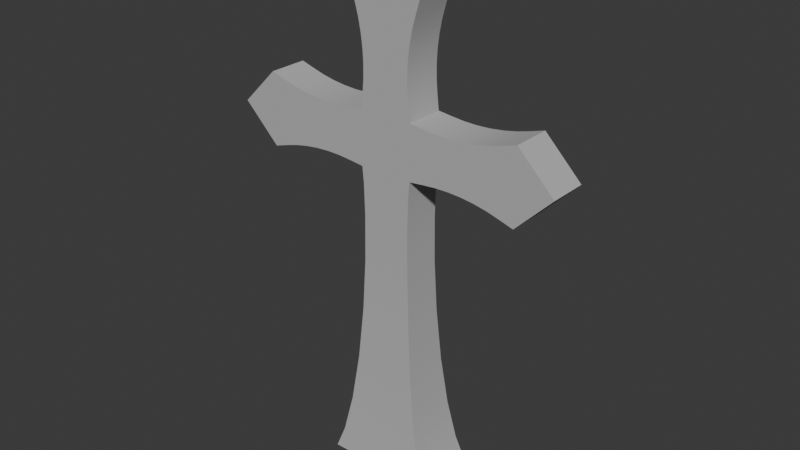 # Source: pomnik.blend  (saved by Blender 5.0.118; exported with 4.5.12 LTS)
import bpy
from mathutils import Matrix  # noqa: F401  (used for matrix-valued properties, if any)

bpy.ops.wm.read_factory_settings(use_empty=True)
scene = bpy.context.scene
scene.name = 'Scene'

# ---- collections
col_collection = bpy.data.collections.new('Collection'); scene.collection.children.link(col_collection)

# ---- materials (node trees are filled in below, after node groups)
mat_material_002 = bpy.data.materials.new('Material.002')

# ---- node groups
ng_smooth_by_angle = bpy.data.node_groups.new('Smooth by Angle', 'GeometryNodeTree')
_s = ng_smooth_by_angle.interface.new_socket(name='Mesh', in_out='OUTPUT', socket_type='NodeSocketGeometry')
_s = ng_smooth_by_angle.interface.new_socket(name='Mesh', in_out='INPUT', socket_type='NodeSocketGeometry')
_s = ng_smooth_by_angle.interface.new_socket(name='Angle', in_out='INPUT', socket_type='NodeSocketFloat')
_s.subtype = 'ANGLE'
_s.default_value = 0.5236
_s.min_value = 0.0
_s.max_value = 3.142
_s.description = 'Maximum face angle for smooth edges'
_s = ng_smooth_by_angle.interface.new_socket(name='Ignore Sharpness', in_out='INPUT', socket_type='NodeSocketBool')
_s.force_non_field = True
ng_smooth_by_angle.is_modifier = True
_N = ng_smooth_by_angle.nodes; _L = ng_smooth_by_angle.links
n0 = _N.new('GeometryNodeSetShadeSmooth'); n0.name = 'Set Shade Smooth'; n0.location = (120, -80)
n0.domain = 'EDGE'
n1 = _N.new('GeometryNodeSetShadeSmooth'); n1.name = 'Set Shade Smooth.001'; n1.location = (300, -80)
n2 = _N.new('NodeGroupOutput'); n2.name = 'Group Output'; n2.location = (480, -80)
n3 = _N.new('GeometryNodeInputMeshEdgeAngle'); n3.name = 'Edge Angle'; n3.location = (-440, -240)
n4 = _N.new('NodeGroupInput'); n4.name = 'Group Input'; n4.location = (-80, -80)
n5 = _N.new('GeometryNodeInputEdgeSmooth'); n5.name = 'Is Edge Smooth'; n5.location = (-260, -120)
n6 = _N.new('GeometryNodeInputShadeSmooth'); n6.name = 'Is Shade Smooth'; n6.location = (-440, -397)
n7 = _N.new('FunctionNodeCompare'); n7.name = 'Compare'; n7.location = (-260, -260)
n7.operation = 'LESS_EQUAL'
n7.inputs[6].default_value = (0.0, 0.0, 0.0, 0.0)
n7.inputs[7].default_value = (0.0, 0.0, 0.0, 0.0)
n8 = _N.new('FunctionNodeBooleanMath'); n8.name = 'Boolean Math.001'; n8.location = (-80, -260)
n9 = _N.new('NodeGroupInput'); n9.name = 'Group Input.001'; n9.location = (-440, -329)
n10 = _N.new('NodeGroupInput'); n10.name = 'Group Input.002'; n10.location = (-259, -189)
n11 = _N.new('FunctionNodeBooleanMath'); n11.name = 'Boolean Math'; n11.location = (-80, -149)
n11.operation = 'OR'
n12 = _N.new('FunctionNodeBooleanMath'); n12.name = 'Boolean Math.002'; n12.location = (-260, -380)
n12.operation = 'OR'
n13 = _N.new('NodeGroupInput'); n13.name = 'Group Input.003'; n13.location = (-440, -460)
_L.new(n3.outputs[0], n7.inputs[0])
_L.new(n1.outputs[0], n2.inputs[0])
_L.new(n9.outputs[1], n7.inputs[1])
_L.new(n7.outputs[0], n8.inputs[0])
_L.new(n4.outputs[0], n0.inputs[0])
_L.new(n0.outputs[0], n1.inputs[0])
_L.new(n8.outputs[0], n0.inputs[2])
_L.new(n10.outputs[2], n11.inputs[1])
_L.new(n5.outputs[0], n11.inputs[0])
_L.new(n11.outputs[0], n0.inputs[1])
_L.new(n13.outputs[2], n12.inputs[1])
_L.new(n6.outputs[0], n12.inputs[0])
_L.new(n12.outputs[0], n8.inputs[1])
n2.is_active_output = True

# ---- material node trees
mat_material_002.use_nodes = True; mat_material_002.node_tree.nodes.clear()
_N = mat_material_002.node_tree.nodes; _L = mat_material_002.node_tree.links
n0 = _N.new('ShaderNodeBsdfPrincipled'); n0.name = 'Principled BSDF'; n0.location = (-200, 100)
n0.inputs[0].default_value = (0.4699, 0.4699, 0.4699, 1.0)
n0.inputs[2].default_value = 1.0
n1 = _N.new('ShaderNodeOutputMaterial'); n1.name = 'Material Output'; n1.location = (200, 100)
_L.new(n0.outputs[0], n1.inputs[0])
n1.is_active_output = True

# ---- world
world_world = bpy.data.worlds.new('World'); scene.world = world_world
world_world.use_nodes = True; world_world.node_tree.nodes.clear()
_N = world_world.node_tree.nodes; _L = world_world.node_tree.links
n0 = _N.new('ShaderNodeOutputWorld'); n0.name = 'World Output'; n0.location = (200, 100)
n1 = _N.new('ShaderNodeBackground'); n1.name = 'Background'; n1.location = (-200, 100)
n1.inputs[0].default_value = (0.05088, 0.05088, 0.05088, 1.0)
_L.new(n1.outputs[0], n0.inputs[0])
n0.is_active_output = True
world_world.color = (0.05088, 0.05088, 0.05088)
world_world.sun_shadow_jitter_overblur = 0.0

# ---- meshes
me_cube_002 = bpy.data.meshes.new('Cube.002')
me_cube_002.from_pydata([(-0.45, 0.2688, -1.669e-06), (0.45, 0.2688, -1.669e-06), (-0.22, 0.16, 2.56), (-0.2074, 0.16, 2.426), (-0.1995, 0.16, 2.162), (-0.2039, 0.1614, 1.792), (-0.223, 0.1713, 1.364), (-0.2589, 0.1915, 0.9231), (-0.3124, 0.2193, 0.516), (-0.3812, 0.2482, 0.191), (0.3812, 0.2482, 0.191), (0.3124, 0.2193, 0.516), (0.2589, 0.1915, 0.9231), (0.223, 0.1713, 1.364), (0.2039, 0.1614, 1.792), (0.1995, 0.16, 2.162), (0.2074, 0.16, 2.426), (0.22, 0.16, 2.56), (1.1, 0.16, 2.48), (1.1, 0.16, 3.08), (1.4, 0.16, 2.78), (0.3331, 0.16, 2.573), (0.4457, 0.16, 2.583), (0.5573, 0.16, 2.585), (0.6678, 0.16, 2.579), (0.7773, 0.16, 2.565), (0.8857, 0.16, 2.543), (0.9931, 0.16, 2.513), (0.9931, 0.16, 3.047), (0.8857, 0.16, 3.017), (0.7773, 0.16, 2.995), (0.6678, 0.16, 2.981), (0.5573, 0.16, 2.975), (0.4457, 0.16, 2.977), (0.3331, 0.16, 2.987), (0.22, 0.16, 3.0), (0.3, 0.16, 3.88), (-0.3, 0.16, 3.88), (0.0, 0.16, 4.18), (0.2071, 0.16, 3.113), (0.1972, 0.16, 3.226), (0.1952, 0.16, 3.337), (0.2012, 0.16, 3.448), (0.2152, 0.16, 3.557), (0.2372, 0.16, 3.666), (0.2671, 0.16, 3.773), (-0.2671, 0.16, 3.773), (-0.2372, 0.16, 3.666), (-0.2152, 0.16, 3.557), (-0.2012, 0.16, 3.448), (-0.1952, 0.16, 3.337), (-0.1972, 0.16, 3.226), (-0.2071, 0.16, 3.113), (-0.22, 0.16, 3.0), (-1.1, 0.16, 3.08), (-1.1, 0.16, 2.48), (-1.4, 0.16, 2.78), (-0.3331, 0.16, 2.987), (-0.4457, 0.16, 2.977), (-0.5573, 0.16, 2.975), (-0.6678, 0.16, 2.981), (-0.7773, 0.16, 2.995), (-0.8857, 0.16, 3.017), (-0.9931, 0.16, 3.047), (-0.9931, 0.16, 2.513), (-0.8857, 0.16, 2.543), (-0.7773, 0.16, 2.565), (-0.6678, 0.16, 2.579), (-0.5573, 0.16, 2.585), (-0.4457, 0.16, 2.583), (-0.3331, 0.16, 2.573), (-0.45, -0.2688, -1.669e-06), (0.45, -0.2688, -1.669e-06), (-0.22, -0.16, 2.56), (-0.2074, -0.16, 2.426), (-0.1995, -0.16, 2.162), (-0.2039, -0.1614, 1.792), (-0.223, -0.1713, 1.364), (-0.2589, -0.1915, 0.9231), (-0.3124, -0.2193, 0.516), (-0.3812, -0.2482, 0.191), (0.3812, -0.2482, 0.191), (0.3124, -0.2193, 0.516), (0.2589, -0.1915, 0.9231), (0.223, -0.1713, 1.364), (0.2039, -0.1614, 1.792), (0.1995, -0.16, 2.162), (0.2074, -0.16, 2.426), (0.22, -0.16, 2.56), (1.1, -0.16, 2.48), (1.1, -0.16, 3.08), (1.4, -0.16, 2.78), (0.3331, -0.16, 2.573), (0.4457, -0.16, 2.583), (0.5573, -0.16, 2.585), (0.6678, -0.16, 2.579), (0.7773, -0.16, 2.565), (0.8857, -0.16, 2.543), (0.9931, -0.16, 2.513), (0.9931, -0.16, 3.047), (0.8857, -0.16, 3.017), (0.7773, -0.16, 2.995), (0.6678, -0.16, 2.981), (0.5573, -0.16, 2.975), (0.4457, -0.16, 2.977), (0.3331, -0.16, 2.987), (0.22, -0.16, 3.0), (0.3, -0.16, 3.88), (-0.3, -0.16, 3.88), (0.0, -0.16, 4.18), (0.2071, -0.16, 3.113), (0.1972, -0.16, 3.226), (0.1952, -0.16, 3.337), (0.2012, -0.16, 3.448), (0.2152, -0.16, 3.557), (0.2372, -0.16, 3.666), (0.2671, -0.16, 3.773), (-0.2671, -0.16, 3.773), (-0.2372, -0.16, 3.666), (-0.2152, -0.16, 3.557), (-0.2012, -0.16, 3.448), (-0.1952, -0.16, 3.337), (-0.1972, -0.16, 3.226), (-0.2071, -0.16, 3.113), (-0.22, -0.16, 3.0), (-1.1, -0.16, 3.08), (-1.1, -0.16, 2.48), (-1.4, -0.16, 2.78), (-0.3331, -0.16, 2.987), (-0.4457, -0.16, 2.977), (-0.5573, -0.16, 2.975), (-0.6678, -0.16, 2.981), (-0.7773, -0.16, 2.995), (-0.8857, -0.16, 3.017), (-0.9931, -0.16, 3.047), (-0.9931, -0.16, 2.513), (-0.8857, -0.16, 2.543), (-0.7773, -0.16, 2.565), (-0.6678, -0.16, 2.579), (-0.5573, -0.16, 2.585), (-0.4457, -0.16, 2.583), (-0.3331, -0.16, 2.573)], [], [(10, 9, 0, 1), (17, 2, 3, 16), (16, 3, 4, 15), (15, 4, 5, 14), (14, 5, 6, 13), (13, 6, 7, 12), (12, 7, 8, 11), (11, 8, 9, 10), (28, 27, 18, 19), (18, 20, 19), (35, 17, 21, 34), (34, 21, 22, 33), (33, 22, 23, 32), (32, 23, 24, 31), (31, 24, 25, 30), (30, 25, 26, 29), (29, 26, 27, 28), (46, 45, 36, 37), (36, 38, 37), (53, 35, 39, 52), (52, 39, 40, 51), (51, 40, 41, 50), (50, 41, 42, 49), (49, 42, 43, 48), (48, 43, 44, 47), (47, 44, 45, 46), (64, 63, 54, 55), (54, 56, 55), (17, 35, 53, 2), (2, 53, 57, 70), (70, 57, 58, 69), (69, 58, 59, 68), (68, 59, 60, 67), (67, 60, 61, 66), (66, 61, 62, 65), (65, 62, 63, 64), (81, 72, 71, 80), (88, 87, 74, 73), (87, 86, 75, 74), (86, 85, 76, 75), (85, 84, 77, 76), (84, 83, 78, 77), (83, 82, 79, 78), (82, 81, 80, 79), (99, 90, 89, 98), (89, 90, 91), (106, 105, 92, 88), (105, 104, 93, 92), (104, 103, 94, 93), (103, 102, 95, 94), (102, 101, 96, 95), (101, 100, 97, 96), (100, 99, 98, 97), (117, 108, 107, 116), (107, 108, 109), (124, 123, 110, 106), (123, 122, 111, 110), (122, 121, 112, 111), (121, 120, 113, 112), (120, 119, 114, 113), (119, 118, 115, 114), (118, 117, 116, 115), (135, 126, 125, 134), (125, 126, 127), (88, 73, 124, 106), (73, 141, 128, 124), (141, 140, 129, 128), (140, 139, 130, 129), (139, 138, 131, 130), (138, 137, 132, 131), (137, 136, 133, 132), (136, 135, 134, 133), (24, 23, 94, 95), (7, 6, 77, 78), (59, 58, 129, 130), (42, 41, 112, 113), (25, 24, 95, 96), (8, 7, 78, 79), (60, 59, 130, 131), (43, 42, 113, 114), (26, 25, 96, 97), (9, 8, 79, 80), (61, 60, 131, 132), (44, 43, 114, 115), (27, 26, 97, 98), (10, 1, 72, 81), (62, 61, 132, 133), (45, 44, 115, 116), (28, 19, 90, 99), (11, 10, 81, 82), (63, 62, 133, 134), (46, 37, 108, 117), (29, 28, 99, 100), (12, 11, 82, 83), (64, 55, 126, 135), (47, 46, 117, 118), (30, 29, 100, 101), (13, 12, 83, 84), (65, 64, 135, 136), (48, 47, 118, 119), (31, 30, 101, 102), (14, 13, 84, 85), (66, 65, 136, 137), (49, 48, 119, 120), (32, 31, 102, 103), (15, 14, 85, 86), (67, 66, 137, 138), (50, 49, 120, 121), (33, 32, 103, 104), (16, 15, 86, 87), (68, 67, 138, 139), (51, 50, 121, 122), (34, 33, 104, 105), (17, 16, 87, 88), (69, 68, 139, 140), (52, 51, 122, 123), (35, 34, 105, 106), (70, 69, 140, 141), (53, 52, 123, 124), (2, 70, 141, 73), (18, 27, 98, 89), (36, 45, 116, 107), (0, 9, 80, 71), (54, 63, 134, 125), (20, 18, 89, 91), (1, 0, 71, 72), (38, 36, 107, 109), (19, 20, 91, 90), (3, 2, 73, 74), (56, 54, 125, 127), (37, 38, 109, 108), (21, 17, 88, 92), (4, 3, 74, 75), (55, 56, 127, 126), (39, 35, 106, 110), (22, 21, 92, 93), (5, 4, 75, 76), (57, 53, 124, 128), (40, 39, 110, 111), (23, 22, 93, 94), (6, 5, 76, 77), (58, 57, 128, 129), (41, 40, 111, 112)])
me_cube_002.polygons.foreach_set('use_smooth', [True] * 143)
_uv = me_cube_002.uv_layers.new(name='UVMap')
_uv.uv.foreach_set('vector', [0.6, 0.75, 0.6, 1.0, 0.625, 1.0, 0.625, 0.75, 0.425, 0.75, 0.425, 1.0, 0.45, 1.0, 0.45, 0.75, 0.45, 0.75, 0.45, 1.0, 0.475, 1.0, 0.475, 0.75, 0.475, 0.75, 0.475, 1.0, 0.5, 1.0, 0.5, 0.75, 0.5, 0.75, 0.5, 1.0, 0.525, 1.0, 0.525, 0.75, 0.525, 0.75, 0.525, 1.0, 0.55, 1.0, 0.55, 0.75, 0.55, 0.75, 0.55, 1.0, 0.575, 1.0, 0.575, 0.75, 0.575, 0.75, 0.575, 1.0, 0.6, 1.0, 0.6, 0.75, 0.6, 0.75, 0.6, 1.0, 0.625, 1.0, 0.625, 0.75, 0.625, 1.0, 0.625, 1.0, 0.625, 0.75, 0.425, 0.75, 0.425, 1.0, 0.45, 1.0, 0.45, 0.75, 0.45, 0.75, 0.45, 1.0, 0.475, 1.0, 0.475, 0.75, 0.475, 0.75, 0.475, 1.0, 0.5, 1.0, 0.5, 0.75, 0.5, 0.75, 0.5, 1.0, 0.525, 1.0, 0.525, 0.75, 0.525, 0.75, 0.525, 1.0, 0.55, 1.0, 0.55, 0.75, 0.55, 0.75, 0.55, 1.0, 0.575, 1.0, 0.575, 0.75, 0.575, 0.75, 0.575, 1.0, 0.6, 1.0, 0.6, 0.75, 0.6, 0.75, 0.6, 1.0, 0.625, 1.0, 0.625, 0.75, 0.625, 1.0, 0.625, 1.0, 0.625, 0.75, 0.425, 0.75, 0.425, 1.0, 0.45, 1.0, 0.45, 0.75, 0.45, 0.75, 0.45, 1.0, 0.475, 1.0, 0.475, 0.75, 0.475, 0.75, 0.475, 1.0, 0.5, 1.0, 0.5, 0.75, 0.5, 0.75, 0.5, 1.0, 0.525, 1.0, 0.525, 0.75, 0.525, 0.75, 0.525, 1.0, 0.55, 1.0, 0.55, 0.75, 0.55, 0.75, 0.55, 1.0, 0.575, 1.0, 0.575, 0.75, 0.575, 0.75, 0.575, 1.0, 0.6, 1.0, 0.6, 0.75, 0.6, 0.75, 0.6, 1.0, 0.625, 1.0, 0.625, 0.75, 0.625, 1.0, 0.625, 1.0, 0.625, 0.75, 0.425, 1.0, 0.425, 0.75, 0.425, 0.75, 0.425, 0.75, 0.425, 0.75, 0.425, 1.0, 0.45, 1.0, 0.45, 0.75, 0.45, 0.75, 0.45, 1.0, 0.475, 1.0, 0.475, 0.75, 0.475, 0.75, 0.475, 1.0, 0.5, 1.0, 0.5, 0.75, 0.5, 0.75, 0.5, 1.0, 0.525, 1.0, 0.525, 0.75, 0.525, 0.75, 0.525, 1.0, 0.55, 1.0, 0.55, 0.75, 0.55, 0.75, 0.55, 1.0, 0.575, 1.0, 0.575, 0.75, 0.575, 0.75, 0.575, 1.0, 0.6, 1.0, 0.6, 0.75, 0.6, 0.75, 0.625, 0.75, 0.625, 1.0, 0.6, 1.0, 0.425, 0.75, 0.45, 0.75, 0.45, 1.0, 0.425, 1.0, 0.45, 0.75, 0.475, 0.75, 0.475, 1.0, 0.45, 1.0, 0.475, 0.75, 0.5, 0.75, 0.5, 1.0, 0.475, 1.0, 0.5, 0.75, 0.525, 0.75, 0.525, 1.0, 0.5, 1.0, 0.525, 0.75, 0.55, 0.75, 0.55, 1.0, 0.525, 1.0, 0.55, 0.75, 0.575, 0.75, 0.575, 1.0, 0.55, 1.0, 0.575, 0.75, 0.6, 0.75, 0.6, 1.0, 0.575, 1.0, 0.6, 0.75, 0.625, 0.75, 0.625, 1.0, 0.6, 1.0, 0.625, 1.0, 0.625, 0.75, 0.625, 1.0, 0.425, 0.75, 0.45, 0.75, 0.45, 1.0, 0.425, 1.0, 0.45, 0.75, 0.475, 0.75, 0.475, 1.0, 0.45, 1.0, 0.475, 0.75, 0.5, 0.75, 0.5, 1.0, 0.475, 1.0, 0.5, 0.75, 0.525, 0.75, 0.525, 1.0, 0.5, 1.0, 0.525, 0.75, 0.55, 0.75, 0.55, 1.0, 0.525, 1.0, 0.55, 0.75, 0.575, 0.75, 0.575, 1.0, 0.55, 1.0, 0.575, 0.75, 0.6, 0.75, 0.6, 1.0, 0.575, 1.0, 0.6, 0.75, 0.625, 0.75, 0.625, 1.0, 0.6, 1.0, 0.625, 1.0, 0.625, 0.75, 0.625, 1.0, 0.425, 0.75, 0.45, 0.75, 0.45, 1.0, 0.425, 1.0, 0.45, 0.75, 0.475, 0.75, 0.475, 1.0, 0.45, 1.0, 0.475, 0.75, 0.5, 0.75, 0.5, 1.0, 0.475, 1.0, 0.5, 0.75, 0.525, 0.75, 0.525, 1.0, 0.5, 1.0, 0.525, 0.75, 0.55, 0.75, 0.55, 1.0, 0.525, 1.0, 0.55, 0.75, 0.575, 0.75, 0.575, 1.0, 0.55, 1.0, 0.575, 0.75, 0.6, 0.75, 0.6, 1.0, 0.575, 1.0, 0.6, 0.75, 0.625, 0.75, 0.625, 1.0, 0.6, 1.0, 0.625, 1.0, 0.625, 0.75, 0.625, 1.0, 0.425, 1.0, 0.425, 0.75, 0.425, 0.75, 0.425, 0.75, 0.425, 0.75, 0.45, 0.75, 0.45, 1.0, 0.425, 1.0, 0.45, 0.75, 0.475, 0.75, 0.475, 1.0, 0.45, 1.0, 0.475, 0.75, 0.5, 0.75, 0.5, 1.0, 0.475, 1.0, 0.5, 0.75, 0.525, 0.75, 0.525, 1.0, 0.5, 1.0, 0.525, 0.75, 0.55, 0.75, 0.55, 1.0, 0.525, 1.0, 0.55, 0.75, 0.575, 0.75, 0.575, 1.0, 0.55, 1.0, 0.575, 0.75, 0.6, 0.75, 0.6, 1.0, 0.575, 1.0, 0.525, 1.0, 0.5, 1.0, 0.5, 1.0, 0.525, 1.0, 0.55, 1.0, 0.525, 1.0, 0.525, 1.0, 0.55, 1.0, 0.5, 1.0, 0.475, 1.0, 0.475, 1.0, 0.5, 1.0, 0.525, 1.0, 0.5, 1.0, 0.5, 1.0, 0.525, 1.0, 0.55, 1.0, 0.525, 1.0, 0.525, 1.0, 0.55, 1.0, 0.575, 1.0, 0.55, 1.0, 0.55, 1.0, 0.575, 1.0, 0.525, 1.0, 0.5, 1.0, 0.5, 1.0, 0.525, 1.0, 0.55, 1.0, 0.525, 1.0, 0.525, 1.0, 0.55, 1.0, 0.575, 1.0, 0.55, 1.0, 0.55, 1.0, 0.575, 1.0, 0.6, 1.0, 0.575, 1.0, 0.575, 1.0, 0.6, 1.0, 0.55, 1.0, 0.525, 1.0, 0.525, 1.0, 0.55, 1.0, 0.575, 1.0, 0.55, 1.0, 0.55, 1.0, 0.575, 1.0, 0.6, 1.0, 0.575, 1.0, 0.575, 1.0, 0.6, 1.0, 0.6, 0.75, 0.625, 0.75, 0.625, 0.75, 0.6, 0.75, 0.575, 1.0, 0.55, 1.0, 0.55, 1.0, 0.575, 1.0, 0.6, 1.0, 0.575, 1.0, 0.575, 1.0, 0.6, 1.0, 0.6, 0.75, 0.625, 0.75, 0.625, 0.75, 0.6, 0.75, 0.575, 0.75, 0.6, 0.75, 0.6, 0.75, 0.575, 0.75, 0.6, 1.0, 0.575, 1.0, 0.575, 1.0, 0.6, 1.0, 0.6, 0.75, 0.625, 0.75, 0.625, 0.75, 0.6, 0.75, 0.575, 0.75, 0.6, 0.75, 0.6, 0.75, 0.575, 0.75, 0.55, 0.75, 0.575, 0.75, 0.575, 0.75, 0.55, 0.75, 0.6, 0.75, 0.625, 0.75, 0.625, 0.75, 0.6, 0.75, 0.575, 0.75, 0.6, 0.75, 0.6, 0.75, 0.575, 0.75, 0.55, 0.75, 0.575, 0.75, 0.575, 0.75, 0.55, 0.75, 0.525, 0.75, 0.55, 0.75, 0.55, 0.75, 0.525, 0.75, 0.575, 0.75, 0.6, 0.75, 0.6, 0.75, 0.575, 0.75, 0.55, 0.75, 0.575, 0.75, 0.575, 0.75, 0.55, 0.75, 0.525, 0.75, 0.55, 0.75, 0.55, 0.75, 0.525, 0.75, 0.5, 0.75, 0.525, 0.75, 0.525, 0.75, 0.5, 0.75, 0.55, 0.75, 0.575, 0.75, 0.575, 0.75, 0.55, 0.75, 0.525, 0.75, 0.55, 0.75, 0.55, 0.75, 0.525, 0.75, 0.5, 0.75, 0.525, 0.75, 0.525, 0.75, 0.5, 0.75, 0.475, 0.75, 0.5, 0.75, 0.5, 0.75, 0.475, 0.75, 0.525, 0.75, 0.55, 0.75, 0.55, 0.75, 0.525, 0.75, 0.5, 0.75, 0.525, 0.75, 0.525, 0.75, 0.5, 0.75, 0.475, 0.75, 0.5, 0.75, 0.5, 0.75, 0.475, 0.75, 0.45, 0.75, 0.475, 0.75, 0.475, 0.75, 0.45, 0.75, 0.5, 0.75, 0.525, 0.75, 0.525, 0.75, 0.5, 0.75, 0.475, 0.75, 0.5, 0.75, 0.5, 0.75, 0.475, 0.75, 0.45, 0.75, 0.475, 0.75, 0.475, 0.75, 0.45, 0.75, 0.425, 0.75, 0.45, 0.75, 0.45, 0.75, 0.425, 0.75, 0.475, 0.75, 0.5, 0.75, 0.5, 0.75, 0.475, 0.75, 0.45, 0.75, 0.475, 0.75, 0.475, 0.75, 0.45, 0.75, 0.425, 0.75, 0.45, 0.75, 0.45, 0.75, 0.425, 0.75, 0.45, 0.75, 0.475, 0.75, 0.475, 0.75, 0.45, 0.75, 0.425, 0.75, 0.45, 0.75, 0.45, 0.75, 0.425, 0.75, 0.425, 0.75, 0.45, 0.75, 0.45, 0.75, 0.425, 0.75, 0.625, 1.0, 0.6, 1.0, 0.6, 1.0, 0.625, 1.0, 0.625, 1.0, 0.6, 1.0, 0.6, 1.0, 0.625, 1.0, 0.625, 1.0, 0.6, 1.0, 0.6, 1.0, 0.625, 1.0, 0.625, 1.0, 0.6, 1.0, 0.6, 1.0, 0.625, 1.0, 0.625, 1.0, 0.625, 1.0, 0.625, 1.0, 0.625, 1.0, 0.625, 0.75, 0.625, 1.0, 0.625, 1.0, 0.625, 0.75, 0.625, 1.0, 0.625, 1.0, 0.625, 1.0, 0.625, 1.0, 0.625, 0.75, 0.625, 1.0, 0.625, 1.0, 0.625, 0.75, 0.45, 1.0, 0.425, 1.0, 0.425, 1.0, 0.45, 1.0, 0.625, 1.0, 0.625, 1.0, 0.625, 1.0, 0.625, 1.0, 0.625, 0.75, 0.625, 1.0, 0.625, 1.0, 0.625, 0.75, 0.45, 1.0, 0.425, 1.0, 0.425, 1.0, 0.45, 1.0, 0.475, 1.0, 0.45, 1.0, 0.45, 1.0, 0.475, 1.0, 0.625, 0.75, 0.625, 1.0, 0.625, 1.0, 0.625, 0.75, 0.45, 1.0, 0.425, 1.0, 0.425, 1.0, 0.45, 1.0, 0.475, 1.0, 0.45, 1.0, 0.45, 1.0, 0.475, 1.0, 0.5, 1.0, 0.475, 1.0, 0.475, 1.0, 0.5, 1.0, 0.45, 1.0, 0.425, 1.0, 0.425, 1.0, 0.45, 1.0, 0.475, 1.0, 0.45, 1.0, 0.45, 1.0, 0.475, 1.0, 0.5, 1.0, 0.475, 1.0, 0.475, 1.0, 0.5, 1.0, 0.525, 1.0, 0.5, 1.0, 0.5, 1.0, 0.525, 1.0, 0.475, 1.0, 0.45, 1.0, 0.45, 1.0, 0.475, 1.0, 0.5, 1.0, 0.475, 1.0, 0.475, 1.0, 0.5, 1.0])
me_cube_002.materials.append(mat_material_002)
me_cube_002.use_mirror_x = True
me_cube_002.update()

# ---- objects
ob_cube_002 = bpy.data.objects.new('Cube.002', me_cube_002)

# ---- transforms, parenting, visibility, modifiers, constraints
ob_cube_002.location = (0.0, 0.0, 0.0)
ob_cube_002.use_mesh_mirror_x = True
_m = ob_cube_002.modifiers.new('Smooth by Angle', 'NODES')
_m.node_group = ng_smooth_by_angle
_m.use_pin_to_last = True
_m.show_group_selector = False

# ---- collection membership
col_collection.objects.link(ob_cube_002)

# ---- scene / render settings (as saved in the file)
scene.frame_start = 1; scene.frame_end = 250; scene.frame_set(1)
scene.render.engine = 'BLENDER_EEVEE_NEXT'
scene.render.bake_bias = 0.0
scene.render.bake_samples = 0
scene.cycles.sampling_pattern = 'TABULATED_SOBOL'
scene.eevee.use_volume_custom_range = False
bpy.context.view_layer.update()

# ---- added for rendering (the .blend has no active camera and no usable light): camera, sun
cam_auto = bpy.data.cameras.new('AutoCamera')
cam_auto.lens = 50.0
cam_auto.sensor_width = 36.0
cam_auto.clip_end = 1000.0
ob_auto_camera = bpy.data.objects.new('AutoCamera', cam_auto)
scene.collection.objects.link(ob_auto_camera)
ob_auto_camera.location = (4.68144, -5.61773, 5.83515)
ob_auto_camera.rotation_euler = (1.09748, -7.21219e-08, 0.694738)
scene.camera = ob_auto_camera
light_auto_sun = bpy.data.lights.new('AutoSun', 'SUN')
light_auto_sun.energy = 3.0
light_auto_sun.angle = 0.0523599
ob_auto_sun = bpy.data.objects.new('AutoSun', light_auto_sun)
scene.collection.objects.link(ob_auto_sun)
ob_auto_sun.rotation_euler = (0.872665, 0.174533, 0.523599)
bpy.context.view_layer.update()
